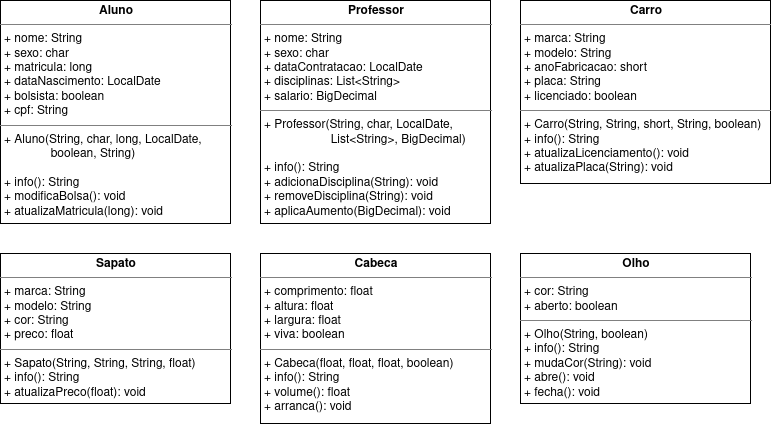

The diagram above was exported from draw.io. Its source (the exported page's mxGraphModel, read from the mxfile embedded in the PNG):
<mxGraphModel dx="1422" dy="765" grid="1" gridSize="10" guides="1" tooltips="1" connect="1" arrows="1" fold="1" page="1" pageScale="1" pageWidth="850" pageHeight="1100" background="#ffffff" math="0" shadow="0">
  <root>
    <mxCell id="0" />
    <mxCell id="1" parent="0" />
    <mxCell id="5d2195bd80daf111-35" style="edgeStyle=orthogonalEdgeStyle;rounded=0;html=1;dashed=1;labelBackgroundColor=none;startFill=0;endArrow=open;endFill=0;endSize=10;fontFamily=Verdana;fontSize=10;" parent="1" target="5d2195bd80daf111-8" edge="1">
      <mxGeometry relative="1" as="geometry">
        <Array as="points">
          <mxPoint x="545" y="970" />
          <mxPoint x="545" y="970" />
        </Array>
        <mxPoint x="545" y="943" as="sourcePoint" />
      </mxGeometry>
    </mxCell>
    <mxCell id="5d2195bd80daf111-34" style="edgeStyle=orthogonalEdgeStyle;rounded=0;html=1;dashed=1;labelBackgroundColor=none;startFill=0;endArrow=open;endFill=0;endSize=10;fontFamily=Verdana;fontSize=10;" parent="1" target="5d2195bd80daf111-8" edge="1">
      <mxGeometry relative="1" as="geometry">
        <Array as="points">
          <mxPoint x="410" y="1029" />
          <mxPoint x="410" y="1029" />
        </Array>
        <mxPoint x="275" y="1028" as="sourcePoint" />
      </mxGeometry>
    </mxCell>
    <mxCell id="5d2195bd80daf111-26" style="edgeStyle=orthogonalEdgeStyle;rounded=0;html=1;dashed=1;labelBackgroundColor=none;startFill=0;endArrow=open;endFill=0;endSize=10;fontFamily=Verdana;fontSize=10;" parent="1" target="5d2195bd80daf111-17" edge="1">
      <mxGeometry relative="1" as="geometry">
        <Array as="points" />
        <mxPoint x="620" y="290" as="sourcePoint" />
      </mxGeometry>
    </mxCell>
    <mxCell id="5d2195bd80daf111-18" value="&lt;p style=&quot;margin: 0px ; margin-top: 4px ; text-align: center&quot;&gt;&lt;b&gt;Aluno&lt;/b&gt;&lt;br&gt;&lt;/p&gt;&lt;hr size=&quot;1&quot;&gt;&lt;p style=&quot;margin: 0px ; margin-left: 4px&quot;&gt;+ nome: String&lt;br&gt;+ sexo: char&lt;/p&gt;&lt;p style=&quot;margin: 0px ; margin-left: 4px&quot;&gt;+ matricula: long&lt;/p&gt;&lt;p style=&quot;margin: 0px ; margin-left: 4px&quot;&gt;+ dataNascimento: LocalDate&lt;br&gt;&lt;/p&gt;&lt;p style=&quot;margin: 0px ; margin-left: 4px&quot;&gt;+ bolsista: boolean&lt;/p&gt;&lt;p style=&quot;margin: 0px ; margin-left: 4px&quot;&gt;+ cpf: String&lt;br&gt;&lt;/p&gt;&lt;hr size=&quot;1&quot;&gt;&lt;p style=&quot;margin: 0px ; margin-left: 4px&quot;&gt;+ Aluno(String, char, long, LocalDate,&lt;br&gt;&amp;nbsp;&amp;nbsp;&amp;nbsp;&amp;nbsp;&amp;nbsp;&amp;nbsp;&amp;nbsp;&amp;nbsp;&amp;nbsp;&amp;nbsp;&amp;nbsp;&amp;nbsp;&amp;nbsp; boolean, String)&lt;br&gt;&lt;br&gt;&lt;/p&gt;&lt;p style=&quot;margin: 0px ; margin-left: 4px&quot;&gt;+ info(): String&lt;/p&gt;&lt;p style=&quot;margin: 0px ; margin-left: 4px&quot;&gt;+ modificaBolsa(): void&lt;/p&gt;&lt;p style=&quot;margin: 0px ; margin-left: 4px&quot;&gt;+ atualizaMatricula(long): void&lt;br&gt;&lt;/p&gt;" style="verticalAlign=top;align=left;overflow=fill;fontSize=12;fontFamily=Helvetica;html=1;rounded=0;shadow=0;comic=0;labelBackgroundColor=none;strokeWidth=1" parent="1" vertex="1">
      <mxGeometry x="60" y="87" width="230" height="223" as="geometry" />
    </mxCell>
    <mxCell id="5d2195bd80daf111-25" style="edgeStyle=orthogonalEdgeStyle;rounded=0;html=1;dashed=1;labelBackgroundColor=none;startFill=0;endArrow=open;endFill=0;endSize=10;fontFamily=Verdana;fontSize=10;" parent="1" target="5d2195bd80daf111-15" edge="1">
      <mxGeometry relative="1" as="geometry">
        <Array as="points">
          <mxPoint x="370" y="340" />
          <mxPoint x="370" y="300" />
        </Array>
        <mxPoint x="250" y="340" as="sourcePoint" />
      </mxGeometry>
    </mxCell>
    <mxCell id="5d2195bd80daf111-30" style="edgeStyle=orthogonalEdgeStyle;rounded=0;html=1;dashed=1;labelBackgroundColor=none;startFill=0;endArrow=open;endFill=0;endSize=10;fontFamily=Verdana;fontSize=10;" parent="1" source="5d2195bd80daf111-20" edge="1">
      <mxGeometry relative="1" as="geometry">
        <Array as="points">
          <mxPoint x="300" y="580" />
          <mxPoint x="300" y="642" />
        </Array>
        <mxPoint x="350" y="642" as="targetPoint" />
      </mxGeometry>
    </mxCell>
    <mxCell id="5d2195bd80daf111-32" style="edgeStyle=orthogonalEdgeStyle;rounded=0;html=1;dashed=1;labelBackgroundColor=none;startFill=0;endArrow=open;endFill=0;endSize=10;fontFamily=Verdana;fontSize=10;" parent="1" target="5d2195bd80daf111-12" edge="1">
      <mxGeometry relative="1" as="geometry">
        <Array as="points">
          <mxPoint x="170" y="780" />
        </Array>
        <mxPoint x="170" y="570" as="sourcePoint" />
      </mxGeometry>
    </mxCell>
    <mxCell id="5d2195bd80daf111-33" style="edgeStyle=orthogonalEdgeStyle;rounded=0;html=1;dashed=1;labelBackgroundColor=none;startFill=0;endArrow=open;endFill=0;endSize=10;fontFamily=Verdana;fontSize=10;" parent="1" target="5d2195bd80daf111-11" edge="1">
      <mxGeometry relative="1" as="geometry">
        <Array as="points">
          <mxPoint x="140" y="978" />
        </Array>
        <mxPoint x="140" y="570" as="sourcePoint" />
      </mxGeometry>
    </mxCell>
    <mxCell id="JbNx12RmgMfrZZTkyuff-3" value="&lt;p style=&quot;margin: 0px ; margin-top: 4px ; text-align: center&quot;&gt;&lt;b&gt;Professor&lt;/b&gt;&lt;br&gt;&lt;/p&gt;&lt;hr size=&quot;1&quot;&gt;&lt;p style=&quot;margin: 0px ; margin-left: 4px&quot;&gt;+ nome: String&lt;br&gt;+ sexo: char&lt;/p&gt;&lt;p style=&quot;margin: 0px ; margin-left: 4px&quot;&gt;+ dataContratacao: LocalDate&lt;br&gt;&lt;/p&gt;&lt;p style=&quot;margin: 0px ; margin-left: 4px&quot;&gt;+ disciplinas: List&amp;lt;String&amp;gt;&lt;/p&gt;&lt;p style=&quot;margin: 0px ; margin-left: 4px&quot;&gt;+ salario: BigDecimal&lt;br&gt;&lt;/p&gt;&lt;hr size=&quot;1&quot;&gt;&lt;p style=&quot;margin: 0px ; margin-left: 4px&quot;&gt;+ Professor(String, char, LocalDate, &lt;br&gt;&amp;nbsp;&amp;nbsp;&amp;nbsp;&amp;nbsp;&amp;nbsp;&amp;nbsp;&amp;nbsp;&amp;nbsp;&amp;nbsp;&amp;nbsp;&amp;nbsp;&amp;nbsp;&amp;nbsp;&amp;nbsp;&amp;nbsp;&amp;nbsp;&amp;nbsp;&amp;nbsp;&amp;nbsp; List&amp;lt;String&amp;gt;, BigDecimal)&lt;br&gt;&lt;br&gt;+ info(): String&lt;/p&gt;&lt;p style=&quot;margin: 0px ; margin-left: 4px&quot;&gt;+ adicionaDisciplina(String): void&lt;/p&gt;&lt;p style=&quot;margin: 0px ; margin-left: 4px&quot;&gt;+ removeDisciplina(String): void&lt;/p&gt;&lt;p style=&quot;margin: 0px ; margin-left: 4px&quot;&gt;+ aplicaAumento(BigDecimal): void&lt;br&gt;&lt;/p&gt;" style="verticalAlign=top;align=left;overflow=fill;fontSize=12;fontFamily=Helvetica;html=1;rounded=0;shadow=0;comic=0;labelBackgroundColor=none;strokeWidth=1" vertex="1" parent="1">
      <mxGeometry x="320" y="87" width="230" height="223" as="geometry" />
    </mxCell>
    <mxCell id="JbNx12RmgMfrZZTkyuff-4" value="&lt;p style=&quot;margin: 0px ; margin-top: 4px ; text-align: center&quot;&gt;&lt;b&gt;Carro&lt;/b&gt;&lt;br&gt;&lt;/p&gt;&lt;hr size=&quot;1&quot;&gt;&lt;p style=&quot;margin: 0px ; margin-left: 4px&quot;&gt;+ marca: String&lt;br&gt;+ modelo: String&lt;br&gt;&lt;/p&gt;&lt;p style=&quot;margin: 0px ; margin-left: 4px&quot;&gt;+ anoFabricacao: short&lt;br&gt;&lt;/p&gt;&lt;p style=&quot;margin: 0px ; margin-left: 4px&quot;&gt;+ placa: String&lt;/p&gt;&lt;p style=&quot;margin: 0px ; margin-left: 4px&quot;&gt;+ licenciado: boolean&lt;br&gt;&lt;/p&gt;&lt;hr size=&quot;1&quot;&gt;&lt;p style=&quot;margin: 0px ; margin-left: 4px&quot;&gt;+ Carro(String, String, short, String, boolean) &lt;br&gt;+ info(): String&lt;/p&gt;&lt;p style=&quot;margin: 0px ; margin-left: 4px&quot;&gt;+ atualizaLicenciamento(): void&lt;/p&gt;&lt;p style=&quot;margin: 0px ; margin-left: 4px&quot;&gt;+ atualizaPlaca(String): void&lt;/p&gt;" style="verticalAlign=top;align=left;overflow=fill;fontSize=12;fontFamily=Helvetica;html=1;rounded=0;shadow=0;comic=0;labelBackgroundColor=none;strokeWidth=1" vertex="1" parent="1">
      <mxGeometry x="580" y="87" width="250" height="183" as="geometry" />
    </mxCell>
    <mxCell id="JbNx12RmgMfrZZTkyuff-5" value="&lt;p style=&quot;margin: 0px ; margin-top: 4px ; text-align: center&quot;&gt;&lt;b&gt;Sapato&lt;/b&gt;&lt;br&gt;&lt;/p&gt;&lt;hr size=&quot;1&quot;&gt;&lt;p style=&quot;margin: 0px ; margin-left: 4px&quot;&gt;+ marca: String&lt;br&gt;+ modelo: String&lt;br&gt;&lt;/p&gt;&lt;p style=&quot;margin: 0px ; margin-left: 4px&quot;&gt;+ cor: String&lt;br&gt;&lt;/p&gt;&lt;p style=&quot;margin: 0px ; margin-left: 4px&quot;&gt;+ preco: float&lt;br&gt;&lt;/p&gt;&lt;hr size=&quot;1&quot;&gt;&lt;p style=&quot;margin: 0px ; margin-left: 4px&quot;&gt;+ Sapato(String, String, String, float)&lt;br&gt;&lt;/p&gt;&lt;p style=&quot;margin: 0px ; margin-left: 4px&quot;&gt;+ info(): String&lt;/p&gt;&lt;p style=&quot;margin: 0px ; margin-left: 4px&quot;&gt;+ atualizaPreco(float): void&lt;/p&gt;" style="verticalAlign=top;align=left;overflow=fill;fontSize=12;fontFamily=Helvetica;html=1;rounded=0;shadow=0;comic=0;labelBackgroundColor=none;strokeWidth=1" vertex="1" parent="1">
      <mxGeometry x="60" y="340" width="230" height="150" as="geometry" />
    </mxCell>
    <mxCell id="JbNx12RmgMfrZZTkyuff-6" value="&lt;p style=&quot;margin: 0px ; margin-top: 4px ; text-align: center&quot;&gt;&lt;b&gt;Cabeca&lt;/b&gt;&lt;br&gt;&lt;/p&gt;&lt;hr size=&quot;1&quot;&gt;&lt;p style=&quot;margin: 0px ; margin-left: 4px&quot;&gt;+ comprimento: float&lt;br&gt;+ altura: float&lt;br&gt;&lt;/p&gt;&lt;p style=&quot;margin: 0px ; margin-left: 4px&quot;&gt;+ largura: float&lt;br&gt;&lt;/p&gt;&lt;p style=&quot;margin: 0px ; margin-left: 4px&quot;&gt;+ viva: boolean&lt;br&gt;&lt;/p&gt;&lt;hr size=&quot;1&quot;&gt;&lt;p style=&quot;margin: 0px ; margin-left: 4px&quot;&gt;+ Cabeca(float, float, float, boolean)&lt;br&gt;&lt;/p&gt;&lt;p style=&quot;margin: 0px ; margin-left: 4px&quot;&gt;+ info(): String&lt;/p&gt;&lt;p style=&quot;margin: 0px ; margin-left: 4px&quot;&gt;+ volume(): float&lt;/p&gt;&lt;p style=&quot;margin: 0px ; margin-left: 4px&quot;&gt;+ arranca(): void&lt;br&gt;&lt;/p&gt;" style="verticalAlign=top;align=left;overflow=fill;fontSize=12;fontFamily=Helvetica;html=1;rounded=0;shadow=0;comic=0;labelBackgroundColor=none;strokeWidth=1" vertex="1" parent="1">
      <mxGeometry x="320" y="340" width="230" height="170" as="geometry" />
    </mxCell>
    <mxCell id="JbNx12RmgMfrZZTkyuff-7" value="&lt;p style=&quot;margin: 0px ; margin-top: 4px ; text-align: center&quot;&gt;&lt;b&gt;Olho&lt;/b&gt;&lt;br&gt;&lt;/p&gt;&lt;hr size=&quot;1&quot;&gt;&lt;p style=&quot;margin: 0px ; margin-left: 4px&quot;&gt;+ cor: String&lt;br&gt;+ aberto: boolean&lt;br&gt;&lt;/p&gt;&lt;hr size=&quot;1&quot;&gt;&lt;p style=&quot;margin: 0px ; margin-left: 4px&quot;&gt;+ Olho(String, boolean)&lt;br&gt;&lt;/p&gt;&lt;p style=&quot;margin: 0px ; margin-left: 4px&quot;&gt;+ info(): String&lt;/p&gt;&lt;p style=&quot;margin: 0px ; margin-left: 4px&quot;&gt;+ mudaCor(String): void&lt;br&gt;&lt;/p&gt;&lt;p style=&quot;margin: 0px ; margin-left: 4px&quot;&gt;+ abre(): void&lt;/p&gt;&lt;p style=&quot;margin: 0px ; margin-left: 4px&quot;&gt;+ fecha(): void&lt;br&gt;&lt;/p&gt;" style="verticalAlign=top;align=left;overflow=fill;fontSize=12;fontFamily=Helvetica;html=1;rounded=0;shadow=0;comic=0;labelBackgroundColor=none;strokeWidth=1" vertex="1" parent="1">
      <mxGeometry x="580" y="340" width="230" height="150" as="geometry" />
    </mxCell>
  </root>
</mxGraphModel>